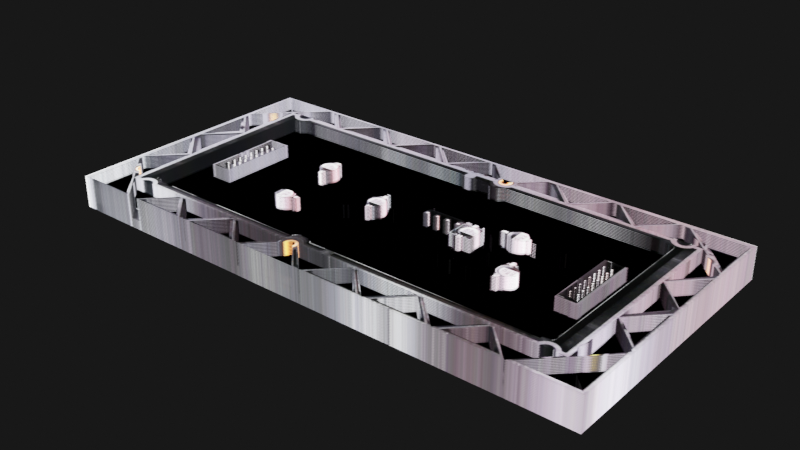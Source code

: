 # Source: pixelfire_pop.blend  (saved by Blender 2.93.21; exported with 4.5.12 LTS)
import bpy
from mathutils import Matrix  # noqa: F401  (used for matrix-valued properties, if any)

bpy.ops.wm.read_factory_settings(use_empty=True)
scene = bpy.context.scene
scene.name = 'Scene'

# ---- collections
col_collection = bpy.data.collections.new('Collection'); scene.collection.children.link(col_collection)

# ---- images (referenced by path relative to the original .blend; pixels are not part of the script)
import os
ASSET_DIR = os.environ.get("B2B_ASSET_DIR", "")  # directory of the original .blend (textures are referenced by path, not embedded)
HERE = os.path.dirname(os.path.abspath(__file__))  # packed textures are extracted next to this script under _unpacked/

def load_image(name, relpath, width, height, colorspace="sRGB"):
    """Load a texture the original file referenced (path relative to the .blend, or extracted next to this script)."""
    p = next((c for c in (os.path.join(HERE, relpath), os.path.join(ASSET_DIR, relpath)) if relpath and os.path.exists(c)), "")
    if p:
        img = bpy.data.images.load(p, check_existing=True)
        img.name = name
    else:  # same state as the original file: an image datablock whose file is absent (Cycles renders it pink)
        img = bpy.data.images.new(name, width, height)
        img.source = "FILE"
        img.filepath = "//" + (relpath or name)
    img.colorspace_settings.name = colorspace
    return img
img_1_png = load_image('1.png', '_unpacked/1.1cbec977.png', 752, 370, 'sRGB')
img_2_png = load_image('2.png', '_unpacked/2.36369475.png', 752, 370, 'sRGB')
img_3_png = load_image('3.png', '_unpacked/3.8b8e6241.png', 752, 370, 'sRGB')
img_4_png = load_image('4.png', '_unpacked/4.8b8e6241.png', 752, 370, 'sRGB')

# ---- materials (node trees are filled in below, after node groups)
mat_material_001 = bpy.data.materials.new('Material.001')
mat_material_001.surface_render_method = 'BLENDED'
mat_material_001.blend_method = 'BLEND'
mat_material_001.use_transparent_shadow = False
mat_material_002 = bpy.data.materials.new('Material.002')
mat_material_002.surface_render_method = 'BLENDED'
mat_material_002.blend_method = 'BLEND'
mat_material_002.use_transparent_shadow = False
mat_material_003 = bpy.data.materials.new('Material.003')
mat_material_003.surface_render_method = 'BLENDED'
mat_material_003.blend_method = 'BLEND'
mat_material_003.use_transparent_shadow = False
mat_material_004 = bpy.data.materials.new('Material.004')
mat_material_004.surface_render_method = 'BLENDED'
mat_material_004.blend_method = 'BLEND'
mat_material_004.use_transparent_shadow = False

# ---- material node trees
mat_material_001.use_nodes = True; mat_material_001.node_tree.nodes.clear()
_N = mat_material_001.node_tree.nodes; _L = mat_material_001.node_tree.links
n0 = _N.new('ShaderNodeBsdfPrincipled'); n0.name = 'Principled BSDF'; n0.location = (10, 300)
n0.distribution = 'GGX'
n0.subsurface_method = 'BURLEY'
n0.inputs[3].default_value = 1.45
n0.inputs[28].default_value = 3.0
n1 = _N.new('ShaderNodeOutputMaterial'); n1.name = 'Material Output'; n1.location = (300, 300)
n2 = _N.new('ShaderNodeTexImage'); n2.name = 'Image Texture'; n2.location = (-280, 280)
n2.image = img_1_png
n2.interpolation = 'Closest'
n3 = _N.new('ShaderNodeTexImage'); n3.name = 'Image Texture.001'; n3.location = (-280, -60)
n3.image = img_1_png
n3.interpolation = 'Closest'
n4 = _N.new('ShaderNodeTexImage'); n4.name = 'Image Texture.002'; n4.location = (-280, -80)
n4.image = img_1_png
n4.interpolation = 'Closest'
_L.new(n0.outputs[0], n1.inputs[0])
_L.new(n2.outputs[0], n0.inputs[0])
_L.new(n3.outputs[0], n0.inputs[27])
_L.new(n4.outputs[1], n0.inputs[4])
n1.is_active_output = True
mat_material_002.use_nodes = True; mat_material_002.node_tree.nodes.clear()
_N = mat_material_002.node_tree.nodes; _L = mat_material_002.node_tree.links
n0 = _N.new('ShaderNodeBsdfPrincipled'); n0.name = 'Principled BSDF'; n0.location = (10, 300)
n0.distribution = 'GGX'
n0.subsurface_method = 'BURLEY'
n0.inputs[3].default_value = 1.45
n0.inputs[28].default_value = 3.0
n1 = _N.new('ShaderNodeOutputMaterial'); n1.name = 'Material Output'; n1.location = (300, 300)
n2 = _N.new('ShaderNodeTexImage'); n2.name = 'Image Texture'; n2.location = (-280, 280)
n2.image = img_2_png
n2.interpolation = 'Closest'
n3 = _N.new('ShaderNodeTexImage'); n3.name = 'Image Texture.001'; n3.location = (-280, -60)
n3.image = img_2_png
n3.interpolation = 'Closest'
n4 = _N.new('ShaderNodeTexImage'); n4.name = 'Image Texture.002'; n4.location = (-280, -80)
n4.image = img_2_png
n4.interpolation = 'Closest'
_L.new(n0.outputs[0], n1.inputs[0])
_L.new(n2.outputs[0], n0.inputs[0])
_L.new(n3.outputs[0], n0.inputs[27])
_L.new(n4.outputs[1], n0.inputs[4])
n1.is_active_output = True
mat_material_003.use_nodes = True; mat_material_003.node_tree.nodes.clear()
_N = mat_material_003.node_tree.nodes; _L = mat_material_003.node_tree.links
n0 = _N.new('ShaderNodeBsdfPrincipled'); n0.name = 'Principled BSDF'; n0.location = (10, 300)
n0.distribution = 'GGX'
n0.subsurface_method = 'BURLEY'
n0.inputs[3].default_value = 1.45
n0.inputs[28].default_value = 3.0
n1 = _N.new('ShaderNodeOutputMaterial'); n1.name = 'Material Output'; n1.location = (300, 300)
n2 = _N.new('ShaderNodeTexImage'); n2.name = 'Image Texture'; n2.location = (-280, 280)
n2.image = img_3_png
n2.interpolation = 'Closest'
n3 = _N.new('ShaderNodeTexImage'); n3.name = 'Image Texture.001'; n3.location = (-280, -60)
n3.image = img_3_png
n3.interpolation = 'Closest'
n4 = _N.new('ShaderNodeTexImage'); n4.name = 'Image Texture.002'; n4.location = (-280, -80)
n4.image = img_3_png
n4.interpolation = 'Closest'
_L.new(n0.outputs[0], n1.inputs[0])
_L.new(n2.outputs[0], n0.inputs[0])
_L.new(n3.outputs[0], n0.inputs[27])
_L.new(n4.outputs[1], n0.inputs[4])
n1.is_active_output = True
mat_material_004.use_nodes = True; mat_material_004.node_tree.nodes.clear()
_N = mat_material_004.node_tree.nodes; _L = mat_material_004.node_tree.links
n0 = _N.new('ShaderNodeBsdfPrincipled'); n0.name = 'Principled BSDF'; n0.location = (10, 300)
n0.distribution = 'GGX'
n0.subsurface_method = 'BURLEY'
n0.inputs[3].default_value = 1.45
n0.inputs[28].default_value = 3.0
n1 = _N.new('ShaderNodeOutputMaterial'); n1.name = 'Material Output'; n1.location = (300, 300)
n2 = _N.new('ShaderNodeTexImage'); n2.name = 'Image Texture'; n2.location = (-280, 280)
n2.image = img_4_png
n2.interpolation = 'Closest'
n3 = _N.new('ShaderNodeTexImage'); n3.name = 'Image Texture.001'; n3.location = (-280, -60)
n3.image = img_4_png
n3.interpolation = 'Closest'
n4 = _N.new('ShaderNodeTexImage'); n4.name = 'Image Texture.002'; n4.location = (-280, -80)
n4.image = img_4_png
n4.interpolation = 'Closest'
_L.new(n0.outputs[0], n1.inputs[0])
_L.new(n2.outputs[0], n0.inputs[0])
_L.new(n3.outputs[0], n0.inputs[27])
_L.new(n4.outputs[1], n0.inputs[4])
n1.is_active_output = True

# ---- world
world_world = bpy.data.worlds.new('World'); scene.world = world_world
world_world.use_nodes = True; world_world.node_tree.nodes.clear()
_N = world_world.node_tree.nodes; _L = world_world.node_tree.links
n0 = _N.new('ShaderNodeOutputWorld'); n0.name = 'World Output'; n0.location = (300, 300)
n1 = _N.new('ShaderNodeBackground'); n1.name = 'Background'; n1.location = (10, 300)
n1.inputs[0].default_value = (0.009018, 0.009018, 0.009018, 1.0)
_L.new(n1.outputs[0], n0.inputs[0])
n0.is_active_output = True
world_world.color = (0.05088, 0.05088, 0.05088)
world_world.use_sun_shadow = False
world_world.sun_shadow_jitter_overblur = 0.0

# ---- meshes
me_plane = bpy.data.meshes.new('Plane')
me_plane.from_pydata([(-1.0, -1.0, 0.0), (1.0, -1.0, 0.0), (-1.0, 1.0, 0.0), (1.0, 1.0, 0.0)], [], [(0, 1, 3, 2)])
_uv = me_plane.uv_layers.new(name='UVMap')
_uv.uv.foreach_set('vector', [0.0, 0.0, 1.0, 0.0, 1.0, 1.0, 0.0, 1.0])
me_plane.materials.append(mat_material_001)
me_plane.use_remesh_fix_poles = True
me_plane.use_remesh_preserve_attributes = False
me_plane.update()
me_plane_001 = bpy.data.meshes.new('Plane.001')
me_plane_001.from_pydata([(-1.0, -1.0, 0.0), (1.0, -1.0, 0.0), (-1.0, 1.0, 0.0), (1.0, 1.0, 0.0)], [], [(0, 1, 3, 2)])
_uv = me_plane_001.uv_layers.new(name='UVMap')
_uv.uv.foreach_set('vector', [0.0, 0.0, 1.0, 0.0, 1.0, 1.0, 0.0, 1.0])
me_plane_001.materials.append(mat_material_001)
me_plane_001.use_remesh_fix_poles = True
me_plane_001.use_remesh_preserve_attributes = False
me_plane_001.update()
me_plane_002 = bpy.data.meshes.new('Plane.002')
me_plane_002.from_pydata([(-1.0, -1.0, 0.0), (1.0, -1.0, 0.0), (-1.0, 1.0, 0.0), (1.0, 1.0, 0.0)], [], [(0, 1, 3, 2)])
_uv = me_plane_002.uv_layers.new(name='UVMap')
_uv.uv.foreach_set('vector', [0.0, 0.0, 1.0, 0.0, 1.0, 1.0, 0.0, 1.0])
me_plane_002.materials.append(mat_material_001)
me_plane_002.use_remesh_fix_poles = True
me_plane_002.use_remesh_preserve_attributes = False
me_plane_002.update()
me_plane_003 = bpy.data.meshes.new('Plane.003')
me_plane_003.from_pydata([(-1.0, -1.0, 0.0), (1.0, -1.0, 0.0), (-1.0, 1.0, 0.0), (1.0, 1.0, 0.0)], [], [(0, 1, 3, 2)])
_uv = me_plane_003.uv_layers.new(name='UVMap')
_uv.uv.foreach_set('vector', [0.0, 0.0, 1.0, 0.0, 1.0, 1.0, 0.0, 1.0])
me_plane_003.materials.append(mat_material_002)
me_plane_003.use_remesh_fix_poles = True
me_plane_003.use_remesh_preserve_attributes = False
me_plane_003.update()
me_plane_004 = bpy.data.meshes.new('Plane.004')
me_plane_004.from_pydata([(-1.0, -1.0, 0.0), (1.0, -1.0, 0.0), (-1.0, 1.0, 0.0), (1.0, 1.0, 0.0)], [], [(0, 1, 3, 2)])
_uv = me_plane_004.uv_layers.new(name='UVMap')
_uv.uv.foreach_set('vector', [0.0, 0.0, 1.0, 0.0, 1.0, 1.0, 0.0, 1.0])
me_plane_004.materials.append(mat_material_002)
me_plane_004.use_remesh_fix_poles = True
me_plane_004.use_remesh_preserve_attributes = False
me_plane_004.update()
me_plane_005 = bpy.data.meshes.new('Plane.005')
me_plane_005.from_pydata([(-1.0, -1.0, 0.0), (1.0, -1.0, 0.0), (-1.0, 1.0, 0.0), (1.0, 1.0, 0.0)], [], [(0, 1, 3, 2)])
_uv = me_plane_005.uv_layers.new(name='UVMap')
_uv.uv.foreach_set('vector', [0.0, 0.0, 1.0, 0.0, 1.0, 1.0, 0.0, 1.0])
me_plane_005.materials.append(mat_material_002)
me_plane_005.use_remesh_fix_poles = True
me_plane_005.use_remesh_preserve_attributes = False
me_plane_005.update()
me_plane_006 = bpy.data.meshes.new('Plane.006')
me_plane_006.from_pydata([(-1.0, -1.0, 0.0), (1.0, -1.0, 0.0), (-1.0, 1.0, 0.0), (1.0, 1.0, 0.0)], [], [(0, 1, 3, 2)])
_uv = me_plane_006.uv_layers.new(name='UVMap')
_uv.uv.foreach_set('vector', [0.0, 0.0, 1.0, 0.0, 1.0, 1.0, 0.0, 1.0])
me_plane_006.materials.append(mat_material_002)
me_plane_006.use_remesh_fix_poles = True
me_plane_006.use_remesh_preserve_attributes = False
me_plane_006.update()
me_plane_007 = bpy.data.meshes.new('Plane.007')
me_plane_007.from_pydata([(-1.0, -1.0, 0.0), (1.0, -1.0, 0.0), (-1.0, 1.0, 0.0), (1.0, 1.0, 0.0)], [], [(0, 1, 3, 2)])
_uv = me_plane_007.uv_layers.new(name='UVMap')
_uv.uv.foreach_set('vector', [0.0, 0.0, 1.0, 0.0, 1.0, 1.0, 0.0, 1.0])
me_plane_007.materials.append(mat_material_003)
me_plane_007.use_remesh_fix_poles = True
me_plane_007.use_remesh_preserve_attributes = False
me_plane_007.update()
me_plane_008 = bpy.data.meshes.new('Plane.008')
me_plane_008.from_pydata([(-1.0, -1.0, 0.0), (1.0, -1.0, 0.0), (-1.0, 1.0, 0.0), (1.0, 1.0, 0.0)], [], [(0, 1, 3, 2)])
_uv = me_plane_008.uv_layers.new(name='UVMap')
_uv.uv.foreach_set('vector', [0.0, 0.0, 1.0, 0.0, 1.0, 1.0, 0.0, 1.0])
me_plane_008.materials.append(mat_material_003)
me_plane_008.use_remesh_fix_poles = True
me_plane_008.use_remesh_preserve_attributes = False
me_plane_008.update()
me_plane_009 = bpy.data.meshes.new('Plane.009')
me_plane_009.from_pydata([(-1.0, -1.0, 0.0), (1.0, -1.0, 0.0), (-1.0, 1.0, 0.0), (1.0, 1.0, 0.0)], [], [(0, 1, 3, 2)])
_uv = me_plane_009.uv_layers.new(name='UVMap')
_uv.uv.foreach_set('vector', [0.0, 0.0, 1.0, 0.0, 1.0, 1.0, 0.0, 1.0])
me_plane_009.materials.append(mat_material_003)
me_plane_009.use_remesh_fix_poles = True
me_plane_009.use_remesh_preserve_attributes = False
me_plane_009.update()
me_plane_010 = bpy.data.meshes.new('Plane.010')
me_plane_010.from_pydata([(-1.0, -1.0, 0.0), (1.0, -1.0, 0.0), (-1.0, 1.0, 0.0), (1.0, 1.0, 0.0)], [], [(0, 1, 3, 2)])
_uv = me_plane_010.uv_layers.new(name='UVMap')
_uv.uv.foreach_set('vector', [0.0, 0.0, 1.0, 0.0, 1.0, 1.0, 0.0, 1.0])
me_plane_010.materials.append(mat_material_004)
me_plane_010.use_remesh_fix_poles = True
me_plane_010.use_remesh_preserve_attributes = False
me_plane_010.update()
me_plane_011 = bpy.data.meshes.new('Plane.011')
me_plane_011.from_pydata([(-1.0, -1.0, 0.0), (1.0, -1.0, 0.0), (-1.0, 1.0, 0.0), (1.0, 1.0, 0.0)], [], [(0, 1, 3, 2)])
_uv = me_plane_011.uv_layers.new(name='UVMap')
_uv.uv.foreach_set('vector', [0.0, 0.0, 1.0, 0.0, 1.0, 1.0, 0.0, 1.0])
me_plane_011.materials.append(mat_material_004)
me_plane_011.use_remesh_fix_poles = True
me_plane_011.use_remesh_preserve_attributes = False
me_plane_011.update()
me_plane_012 = bpy.data.meshes.new('Plane.012')
me_plane_012.from_pydata([(-1.0, -1.0, 0.0), (1.0, -1.0, 0.0), (-1.0, 1.0, 0.0), (1.0, 1.0, 0.0)], [], [(0, 1, 3, 2)])
_uv = me_plane_012.uv_layers.new(name='UVMap')
_uv.uv.foreach_set('vector', [0.0, 0.0, 1.0, 0.0, 1.0, 1.0, 0.0, 1.0])
me_plane_012.materials.append(mat_material_004)
me_plane_012.use_remesh_fix_poles = True
me_plane_012.use_remesh_preserve_attributes = False
me_plane_012.update()
me_plane_013 = bpy.data.meshes.new('Plane.013')
me_plane_013.from_pydata([(-1.0, -1.0, 0.0), (1.0, -1.0, 0.0), (-1.0, 1.0, 0.0), (1.0, 1.0, 0.0)], [], [(0, 1, 3, 2)])
_uv = me_plane_013.uv_layers.new(name='UVMap')
_uv.uv.foreach_set('vector', [0.0, 0.0, 1.0, 0.0, 1.0, 1.0, 0.0, 1.0])
me_plane_013.materials.append(mat_material_004)
me_plane_013.use_remesh_fix_poles = True
me_plane_013.use_remesh_preserve_attributes = False
me_plane_013.update()
me_plane_014 = bpy.data.meshes.new('Plane.014')
me_plane_014.from_pydata([(-1.0, -1.0, 0.0), (1.0, -1.0, 0.0), (-1.0, 1.0, 0.0), (1.0, 1.0, 0.0)], [], [(0, 1, 3, 2)])
_uv = me_plane_014.uv_layers.new(name='UVMap')
_uv.uv.foreach_set('vector', [0.0, 0.0, 1.0, 0.0, 1.0, 1.0, 0.0, 1.0])
me_plane_014.materials.append(mat_material_004)
me_plane_014.use_remesh_fix_poles = True
me_plane_014.use_remesh_preserve_attributes = False
me_plane_014.update()
me_plane_015 = bpy.data.meshes.new('Plane.015')
me_plane_015.from_pydata([(-1.0, -1.0, 0.0), (1.0, -1.0, 0.0), (-1.0, 1.0, 0.0), (1.0, 1.0, 0.0)], [], [(0, 1, 3, 2)])
_uv = me_plane_015.uv_layers.new(name='UVMap')
_uv.uv.foreach_set('vector', [0.0, 0.0, 1.0, 0.0, 1.0, 1.0, 0.0, 1.0])
me_plane_015.materials.append(mat_material_004)
me_plane_015.use_remesh_fix_poles = True
me_plane_015.use_remesh_preserve_attributes = False
me_plane_015.update()
me_plane_016 = bpy.data.meshes.new('Plane.016')
me_plane_016.from_pydata([(-1.0, -1.0, 0.0), (1.0, -1.0, 0.0), (-1.0, 1.0, 0.0), (1.0, 1.0, 0.0)], [], [(0, 1, 3, 2)])
_uv = me_plane_016.uv_layers.new(name='UVMap')
_uv.uv.foreach_set('vector', [0.0, 0.0, 1.0, 0.0, 1.0, 1.0, 0.0, 1.0])
me_plane_016.materials.append(mat_material_004)
me_plane_016.use_remesh_fix_poles = True
me_plane_016.use_remesh_preserve_attributes = False
me_plane_016.update()
me_plane_017 = bpy.data.meshes.new('Plane.017')
me_plane_017.from_pydata([(-1.0, -1.0, 0.0), (1.0, -1.0, 0.0), (-1.0, 1.0, 0.0), (1.0, 1.0, 0.0)], [], [(0, 1, 3, 2)])
_uv = me_plane_017.uv_layers.new(name='UVMap')
_uv.uv.foreach_set('vector', [0.0, 0.0, 1.0, 0.0, 1.0, 1.0, 0.0, 1.0])
me_plane_017.materials.append(mat_material_004)
me_plane_017.use_remesh_fix_poles = True
me_plane_017.use_remesh_preserve_attributes = False
me_plane_017.update()
me_plane_018 = bpy.data.meshes.new('Plane.018')
me_plane_018.from_pydata([(-1.0, -1.0, 0.0), (1.0, -1.0, 0.0), (-1.0, 1.0, 0.0), (1.0, 1.0, 0.0)], [], [(0, 1, 3, 2)])
_uv = me_plane_018.uv_layers.new(name='UVMap')
_uv.uv.foreach_set('vector', [0.0, 0.0, 1.0, 0.0, 1.0, 1.0, 0.0, 1.0])
me_plane_018.materials.append(mat_material_004)
me_plane_018.use_remesh_fix_poles = True
me_plane_018.use_remesh_preserve_attributes = False
me_plane_018.update()
me_plane_019 = bpy.data.meshes.new('Plane.019')
me_plane_019.from_pydata([(-1.0, -1.0, 0.0), (1.0, -1.0, 0.0), (-1.0, 1.0, 0.0), (1.0, 1.0, 0.0)], [], [(0, 1, 3, 2)])
_uv = me_plane_019.uv_layers.new(name='UVMap')
_uv.uv.foreach_set('vector', [0.0, 0.0, 1.0, 0.0, 1.0, 1.0, 0.0, 1.0])
me_plane_019.materials.append(mat_material_004)
me_plane_019.use_remesh_fix_poles = True
me_plane_019.use_remesh_preserve_attributes = False
me_plane_019.update()
me_plane_020 = bpy.data.meshes.new('Plane.020')
me_plane_020.from_pydata([(-1.0, -1.0, 0.0), (1.0, -1.0, 0.0), (-1.0, 1.0, 0.0), (1.0, 1.0, 0.0)], [], [(0, 1, 3, 2)])
_uv = me_plane_020.uv_layers.new(name='UVMap')
_uv.uv.foreach_set('vector', [0.0, 0.0, 1.0, 0.0, 1.0, 1.0, 0.0, 1.0])
me_plane_020.materials.append(mat_material_004)
me_plane_020.use_remesh_fix_poles = True
me_plane_020.use_remesh_preserve_attributes = False
me_plane_020.update()
me_plane_021 = bpy.data.meshes.new('Plane.021')
me_plane_021.from_pydata([(-1.0, -1.0, 0.0), (1.0, -1.0, 0.0), (-1.0, 1.0, 0.0), (1.0, 1.0, 0.0)], [], [(0, 1, 3, 2)])
_uv = me_plane_021.uv_layers.new(name='UVMap')
_uv.uv.foreach_set('vector', [0.0, 0.0, 1.0, 0.0, 1.0, 1.0, 0.0, 1.0])
me_plane_021.materials.append(mat_material_004)
me_plane_021.use_remesh_fix_poles = True
me_plane_021.use_remesh_preserve_attributes = False
me_plane_021.update()
me_plane_022 = bpy.data.meshes.new('Plane.022')
me_plane_022.from_pydata([(-1.0, -1.0, 0.0), (1.0, -1.0, 0.0), (-1.0, 1.0, 0.0), (1.0, 1.0, 0.0)], [], [(0, 1, 3, 2)])
_uv = me_plane_022.uv_layers.new(name='UVMap')
_uv.uv.foreach_set('vector', [0.0, 0.0, 1.0, 0.0, 1.0, 1.0, 0.0, 1.0])
me_plane_022.materials.append(mat_material_004)
me_plane_022.use_remesh_fix_poles = True
me_plane_022.use_remesh_preserve_attributes = False
me_plane_022.update()
me_plane_023 = bpy.data.meshes.new('Plane.023')
me_plane_023.from_pydata([(-1.0, -1.0, 0.0), (1.0, -1.0, 0.0), (-1.0, 1.0, 0.0), (1.0, 1.0, 0.0)], [], [(0, 1, 3, 2)])
_uv = me_plane_023.uv_layers.new(name='UVMap')
_uv.uv.foreach_set('vector', [0.0, 0.0, 1.0, 0.0, 1.0, 1.0, 0.0, 1.0])
me_plane_023.materials.append(mat_material_004)
me_plane_023.use_remesh_fix_poles = True
me_plane_023.use_remesh_preserve_attributes = False
me_plane_023.update()

# ---- objects
ob_plane = bpy.data.objects.new('Plane', me_plane)
ob_plane_001 = bpy.data.objects.new('Plane.001', me_plane_001)
ob_plane_002 = bpy.data.objects.new('Plane.002', me_plane_002)
ob_plane_003 = bpy.data.objects.new('Plane.003', me_plane_003)
ob_plane_004 = bpy.data.objects.new('Plane.004', me_plane_004)
ob_plane_005 = bpy.data.objects.new('Plane.005', me_plane_005)
ob_plane_006 = bpy.data.objects.new('Plane.006', me_plane_006)
ob_plane_007 = bpy.data.objects.new('Plane.007', me_plane_007)
ob_plane_008 = bpy.data.objects.new('Plane.008', me_plane_008)
ob_plane_009 = bpy.data.objects.new('Plane.009', me_plane_009)
ob_plane_010 = bpy.data.objects.new('Plane.010', me_plane_010)
ob_plane_011 = bpy.data.objects.new('Plane.011', me_plane_011)
ob_plane_012 = bpy.data.objects.new('Plane.012', me_plane_012)
ob_plane_013 = bpy.data.objects.new('Plane.013', me_plane_013)
ob_plane_014 = bpy.data.objects.new('Plane.014', me_plane_014)
ob_plane_015 = bpy.data.objects.new('Plane.015', me_plane_015)
ob_plane_016 = bpy.data.objects.new('Plane.016', me_plane_016)
ob_plane_017 = bpy.data.objects.new('Plane.017', me_plane_017)
ob_plane_018 = bpy.data.objects.new('Plane.018', me_plane_018)
ob_plane_019 = bpy.data.objects.new('Plane.019', me_plane_019)
ob_plane_020 = bpy.data.objects.new('Plane.020', me_plane_020)
ob_plane_021 = bpy.data.objects.new('Plane.021', me_plane_021)
ob_plane_022 = bpy.data.objects.new('Plane.022', me_plane_022)
ob_plane_023 = bpy.data.objects.new('Plane.023', me_plane_023)

# ---- transforms, parenting, visibility, modifiers, constraints
ob_plane.location = (0.0, 0.0, 0.0)
ob_plane.scale = (2.0, 1.0, 1.0)
ob_plane_001.location = (0.0, 0.0, 0.01)
ob_plane_001.scale = (2.0, 1.0, 1.0)
ob_plane_002.location = (0.0, 0.0, 0.02)
ob_plane_002.scale = (2.0, 1.0, 1.0)
ob_plane_003.location = (0.0, 0.0, 0.03)
ob_plane_003.scale = (2.0, 1.0, 1.0)
ob_plane_004.location = (0.0, 0.0, 0.04)
ob_plane_004.scale = (2.0, 1.0, 1.0)
ob_plane_005.location = (0.0, 0.0, 0.05)
ob_plane_005.scale = (2.0, 1.0, 1.0)
ob_plane_006.location = (0.0, 0.0, 0.06)
ob_plane_006.scale = (2.0, 1.0, 1.0)
ob_plane_007.location = (0.0, 0.0, 0.07)
ob_plane_007.scale = (2.0, 1.0, 1.0)
ob_plane_008.location = (0.0, 0.0, 0.08)
ob_plane_008.scale = (2.0, 1.0, 1.0)
ob_plane_009.location = (0.0, 0.0, 0.09)
ob_plane_009.scale = (2.0, 1.0, 1.0)
ob_plane_010.location = (0.0, 0.0, 0.1)
ob_plane_010.scale = (2.0, 1.0, 1.0)
ob_plane_011.location = (0.0, 0.0, 0.11)
ob_plane_011.scale = (2.0, 1.0, 1.0)
ob_plane_012.location = (0.0, 0.0, 0.12)
ob_plane_012.scale = (2.0, 1.0, 1.0)
ob_plane_013.location = (0.0, 0.0, 0.13)
ob_plane_013.scale = (2.0, 1.0, 1.0)
ob_plane_014.location = (0.0, 0.0, 0.14)
ob_plane_014.scale = (2.0, 1.0, 1.0)
ob_plane_015.location = (0.0, 0.0, 0.15)
ob_plane_015.scale = (2.0, 1.0, 1.0)
ob_plane_016.location = (0.0, 0.0, 0.16)
ob_plane_016.scale = (2.0, 1.0, 1.0)
ob_plane_017.location = (0.0, 0.0, 0.17)
ob_plane_017.scale = (2.0, 1.0, 1.0)
ob_plane_018.location = (0.0, 0.0, 0.18)
ob_plane_018.scale = (2.0, 1.0, 1.0)
ob_plane_019.location = (0.0, 0.0, 0.19)
ob_plane_019.scale = (2.0, 1.0, 1.0)
ob_plane_020.location = (0.0, 0.0, 0.2)
ob_plane_020.scale = (2.0, 1.0, 1.0)
ob_plane_021.location = (0.0, 0.0, 0.21)
ob_plane_021.scale = (2.0, 1.0, 1.0)
ob_plane_022.location = (0.0, 0.0, 0.22)
ob_plane_022.scale = (2.0, 1.0, 1.0)
ob_plane_023.location = (0.0, 0.0, 0.23)
ob_plane_023.scale = (2.0, 1.0, 1.0)

# ---- collection membership
col_collection.objects.link(ob_plane)
col_collection.objects.link(ob_plane_001)
col_collection.objects.link(ob_plane_002)
col_collection.objects.link(ob_plane_003)
col_collection.objects.link(ob_plane_004)
col_collection.objects.link(ob_plane_005)
col_collection.objects.link(ob_plane_006)
col_collection.objects.link(ob_plane_007)
col_collection.objects.link(ob_plane_008)
col_collection.objects.link(ob_plane_009)
col_collection.objects.link(ob_plane_010)
col_collection.objects.link(ob_plane_011)
col_collection.objects.link(ob_plane_012)
col_collection.objects.link(ob_plane_013)
col_collection.objects.link(ob_plane_014)
col_collection.objects.link(ob_plane_015)
col_collection.objects.link(ob_plane_016)
col_collection.objects.link(ob_plane_017)
col_collection.objects.link(ob_plane_018)
col_collection.objects.link(ob_plane_019)
col_collection.objects.link(ob_plane_020)
col_collection.objects.link(ob_plane_021)
col_collection.objects.link(ob_plane_022)
col_collection.objects.link(ob_plane_023)

# ---- scene / render settings (as saved in the file)
scene.frame_start = 1; scene.frame_end = 250; scene.frame_set(1)
scene.render.engine = 'BLENDER_EEVEE_NEXT'
scene.cycles.use_denoising = False
scene.cycles.samples = 128
scene.cycles.sampling_pattern = 'TABULATED_SOBOL'
scene.cycles.use_adaptive_sampling = False
scene.cycles.use_light_tree = False
scene.view_settings.view_transform = 'Filmic'
bpy.context.view_layer.update()

# ---- added for rendering (the .blend has no active camera and no usable light): camera, sun
cam_auto = bpy.data.cameras.new('AutoCamera')
cam_auto.lens = 50.0
cam_auto.sensor_width = 36.0
cam_auto.clip_end = 1000.0
ob_auto_camera = bpy.data.objects.new('AutoCamera', cam_auto)
scene.collection.objects.link(ob_auto_camera)
ob_auto_camera.location = (4.1432, -4.97184, 3.42956)
ob_auto_camera.rotation_euler = (1.09748, -7.21219e-08, 0.694738)
scene.camera = ob_auto_camera
light_auto_sun = bpy.data.lights.new('AutoSun', 'SUN')
light_auto_sun.energy = 3.0
light_auto_sun.angle = 0.0523599
ob_auto_sun = bpy.data.objects.new('AutoSun', light_auto_sun)
scene.collection.objects.link(ob_auto_sun)
ob_auto_sun.rotation_euler = (0.872665, 0.174533, 0.523599)
bpy.context.view_layer.update()

